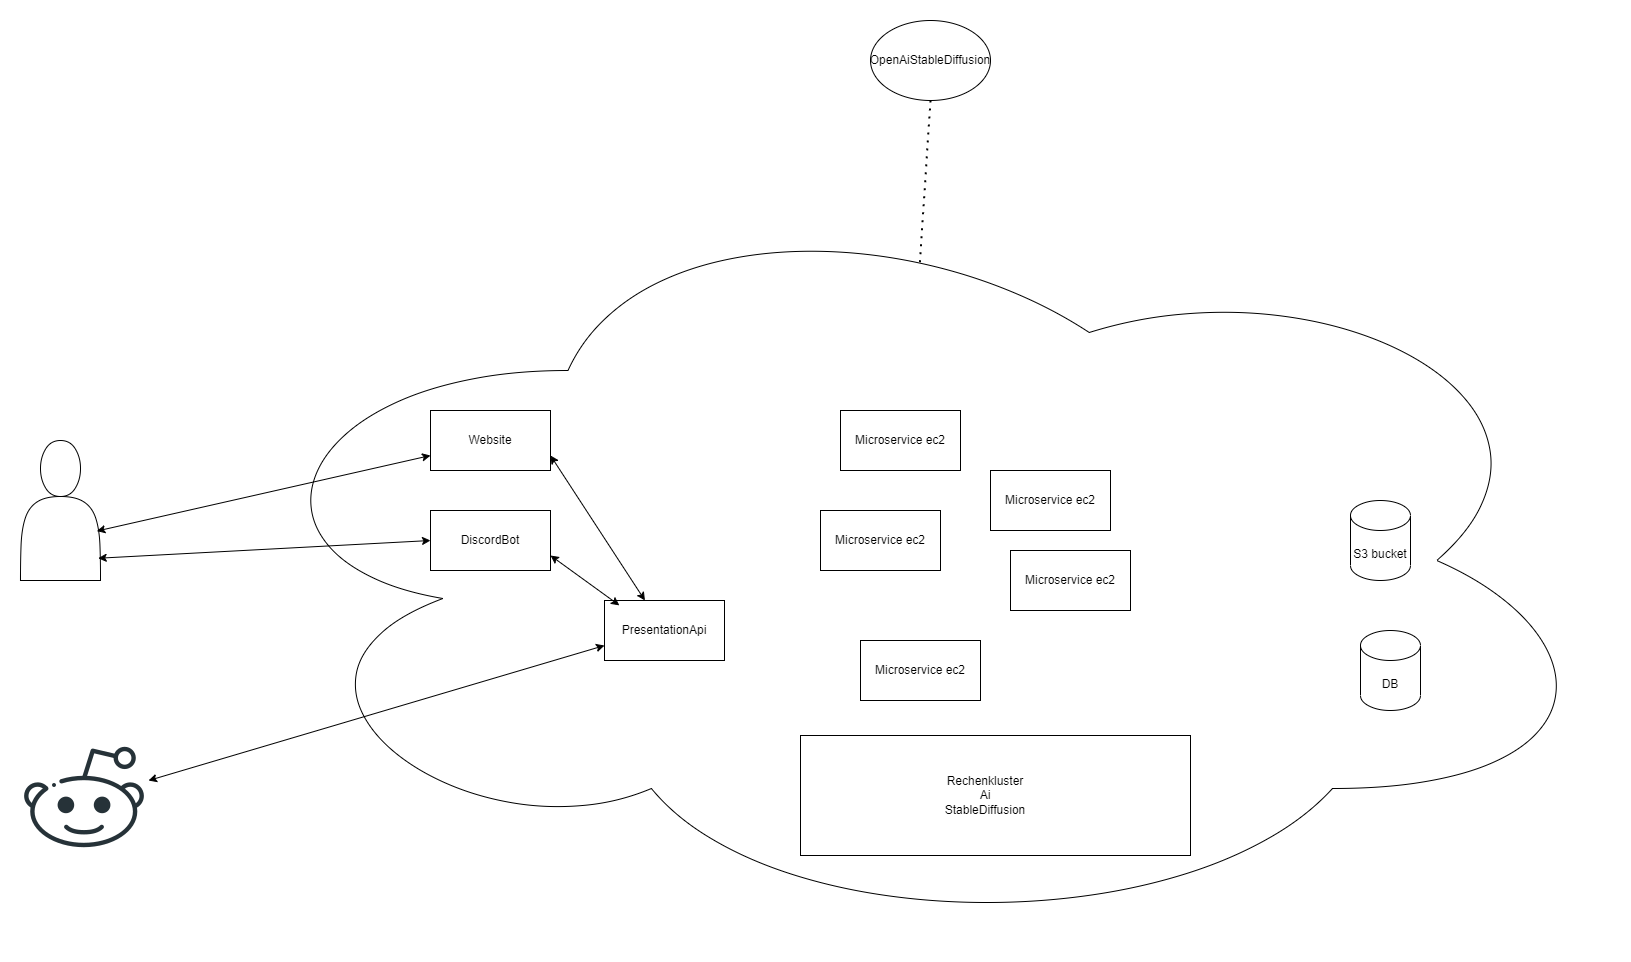

The diagram above was exported from draw.io. Its source (the exported page's mxGraphModel, read from the mxfile embedded in the PNG):
<mxGraphModel dx="3412" dy="2451" grid="1" gridSize="10" guides="1" tooltips="1" connect="1" arrows="1" fold="1" page="1" pageScale="1" pageWidth="827" pageHeight="1169" math="0" shadow="0">
  <root>
    <mxCell id="0" />
    <mxCell id="1" parent="0" />
    <mxCell id="jQemTqp7grLnhRWUzKIH-1" value="" style="ellipse;shape=cloud;whiteSpace=wrap;html=1;" parent="1" vertex="1">
      <mxGeometry x="-30" y="-80" width="1390" height="760" as="geometry" />
    </mxCell>
    <mxCell id="jQemTqp7grLnhRWUzKIH-2" value="" style="rounded=0;whiteSpace=wrap;html=1;" parent="1" vertex="1">
      <mxGeometry x="550" y="475" width="390" height="120" as="geometry" />
    </mxCell>
    <mxCell id="jQemTqp7grLnhRWUzKIH-3" value="Rechenkluster Ai StableDiffusion" style="text;html=1;strokeColor=none;fillColor=none;align=center;verticalAlign=middle;whiteSpace=wrap;rounded=0;" parent="1" vertex="1">
      <mxGeometry x="690" y="510" width="90" height="50" as="geometry" />
    </mxCell>
    <mxCell id="jQemTqp7grLnhRWUzKIH-4" value="S3 bucket" style="shape=cylinder3;whiteSpace=wrap;html=1;boundedLbl=1;backgroundOutline=1;size=15;" parent="1" vertex="1">
      <mxGeometry x="1100" y="240" width="60" height="80" as="geometry" />
    </mxCell>
    <mxCell id="jQemTqp7grLnhRWUzKIH-5" value="DB" style="shape=cylinder3;whiteSpace=wrap;html=1;boundedLbl=1;backgroundOutline=1;size=15;" parent="1" vertex="1">
      <mxGeometry x="1110" y="370" width="60" height="80" as="geometry" />
    </mxCell>
    <mxCell id="jQemTqp7grLnhRWUzKIH-6" value="Microservice ec2" style="rounded=0;whiteSpace=wrap;html=1;" parent="1" vertex="1">
      <mxGeometry x="570" y="250" width="120" height="60" as="geometry" />
    </mxCell>
    <mxCell id="jQemTqp7grLnhRWUzKIH-7" value="Microservice ec2" style="rounded=0;whiteSpace=wrap;html=1;" parent="1" vertex="1">
      <mxGeometry x="760" y="290" width="120" height="60" as="geometry" />
    </mxCell>
    <mxCell id="jQemTqp7grLnhRWUzKIH-8" value="Microservice ec2" style="rounded=0;whiteSpace=wrap;html=1;" parent="1" vertex="1">
      <mxGeometry x="740" y="210" width="120" height="60" as="geometry" />
    </mxCell>
    <mxCell id="jQemTqp7grLnhRWUzKIH-9" value="Microservice ec2" style="rounded=0;whiteSpace=wrap;html=1;" parent="1" vertex="1">
      <mxGeometry x="610" y="380" width="120" height="60" as="geometry" />
    </mxCell>
    <mxCell id="jQemTqp7grLnhRWUzKIH-11" value="DiscordBot" style="rounded=0;whiteSpace=wrap;html=1;" parent="1" vertex="1">
      <mxGeometry x="180" y="250" width="120" height="60" as="geometry" />
    </mxCell>
    <mxCell id="jQemTqp7grLnhRWUzKIH-12" value="Website" style="rounded=0;whiteSpace=wrap;html=1;" parent="1" vertex="1">
      <mxGeometry x="180" y="150" width="120" height="60" as="geometry" />
    </mxCell>
    <mxCell id="jQemTqp7grLnhRWUzKIH-13" value="PresentationApi" style="rounded=0;whiteSpace=wrap;html=1;" parent="1" vertex="1">
      <mxGeometry x="354" y="340" width="120" height="60" as="geometry" />
    </mxCell>
    <mxCell id="jQemTqp7grLnhRWUzKIH-15" value="" style="shape=actor;whiteSpace=wrap;html=1;" parent="1" vertex="1">
      <mxGeometry x="-230" y="180" width="80" height="140" as="geometry" />
    </mxCell>
    <mxCell id="jQemTqp7grLnhRWUzKIH-16" value="" style="endArrow=classic;startArrow=classic;html=1;rounded=0;exitX=0.954;exitY=0.647;exitDx=0;exitDy=0;exitPerimeter=0;entryX=0;entryY=0.75;entryDx=0;entryDy=0;" parent="1" source="jQemTqp7grLnhRWUzKIH-15" target="jQemTqp7grLnhRWUzKIH-12" edge="1">
      <mxGeometry width="50" height="50" relative="1" as="geometry">
        <mxPoint x="-20" y="330" as="sourcePoint" />
        <mxPoint x="30" y="280" as="targetPoint" />
      </mxGeometry>
    </mxCell>
    <mxCell id="jQemTqp7grLnhRWUzKIH-17" value="" style="endArrow=classic;startArrow=classic;html=1;rounded=0;entryX=0;entryY=0.5;entryDx=0;entryDy=0;exitX=0.971;exitY=0.841;exitDx=0;exitDy=0;exitPerimeter=0;" parent="1" source="jQemTqp7grLnhRWUzKIH-15" target="jQemTqp7grLnhRWUzKIH-11" edge="1">
      <mxGeometry width="50" height="50" relative="1" as="geometry">
        <mxPoint x="-40" y="370" as="sourcePoint" />
        <mxPoint x="10" y="320" as="targetPoint" />
      </mxGeometry>
    </mxCell>
    <mxCell id="jQemTqp7grLnhRWUzKIH-18" value="" style="shape=image;html=1;verticalAlign=top;verticalLabelPosition=bottom;labelBackgroundColor=#ffffff;imageAspect=0;aspect=fixed;image=https://cdn4.iconfinder.com/data/icons/social-media-and-logos-12/32/Logo_reddit_robot-128.png" parent="1" vertex="1">
      <mxGeometry x="-230" y="475" width="128" height="128" as="geometry" />
    </mxCell>
    <mxCell id="jQemTqp7grLnhRWUzKIH-19" value="" style="endArrow=classic;startArrow=classic;html=1;rounded=0;entryX=0;entryY=0.75;entryDx=0;entryDy=0;" parent="1" source="jQemTqp7grLnhRWUzKIH-18" target="jQemTqp7grLnhRWUzKIH-13" edge="1">
      <mxGeometry width="50" height="50" relative="1" as="geometry">
        <mxPoint x="40" y="550" as="sourcePoint" />
        <mxPoint x="90" y="500" as="targetPoint" />
      </mxGeometry>
    </mxCell>
    <mxCell id="jQemTqp7grLnhRWUzKIH-20" value="" style="endArrow=classic;startArrow=classic;html=1;rounded=0;exitX=1;exitY=0.75;exitDx=0;exitDy=0;" parent="1" source="jQemTqp7grLnhRWUzKIH-12" target="jQemTqp7grLnhRWUzKIH-13" edge="1">
      <mxGeometry width="50" height="50" relative="1" as="geometry">
        <mxPoint x="430" y="300" as="sourcePoint" />
        <mxPoint x="480" y="250" as="targetPoint" />
      </mxGeometry>
    </mxCell>
    <mxCell id="jQemTqp7grLnhRWUzKIH-21" value="" style="endArrow=classic;startArrow=classic;html=1;rounded=0;exitX=1;exitY=0.75;exitDx=0;exitDy=0;entryX=0.124;entryY=0.081;entryDx=0;entryDy=0;entryPerimeter=0;" parent="1" source="jQemTqp7grLnhRWUzKIH-11" target="jQemTqp7grLnhRWUzKIH-13" edge="1">
      <mxGeometry width="50" height="50" relative="1" as="geometry">
        <mxPoint x="400" y="330" as="sourcePoint" />
        <mxPoint x="450" y="280" as="targetPoint" />
      </mxGeometry>
    </mxCell>
    <mxCell id="jQemTqp7grLnhRWUzKIH-23" value="OpenAiStableDiffusion" style="ellipse;whiteSpace=wrap;html=1;" parent="1" vertex="1">
      <mxGeometry x="620" y="-240" width="120" height="80" as="geometry" />
    </mxCell>
    <mxCell id="jQemTqp7grLnhRWUzKIH-24" value="" style="endArrow=none;dashed=1;html=1;dashPattern=1 3;strokeWidth=2;rounded=0;exitX=0.5;exitY=1;exitDx=0;exitDy=0;entryX=0.503;entryY=0.112;entryDx=0;entryDy=0;entryPerimeter=0;" parent="1" source="jQemTqp7grLnhRWUzKIH-23" target="jQemTqp7grLnhRWUzKIH-1" edge="1">
      <mxGeometry width="50" height="50" relative="1" as="geometry">
        <mxPoint x="690" as="sourcePoint" />
        <mxPoint x="740" y="-50" as="targetPoint" />
      </mxGeometry>
    </mxCell>
    <mxCell id="jQemTqp7grLnhRWUzKIH-29" value="Microservice ec2" style="rounded=0;whiteSpace=wrap;html=1;" parent="1" vertex="1">
      <mxGeometry x="590" y="150" width="120" height="60" as="geometry" />
    </mxCell>
  </root>
</mxGraphModel>